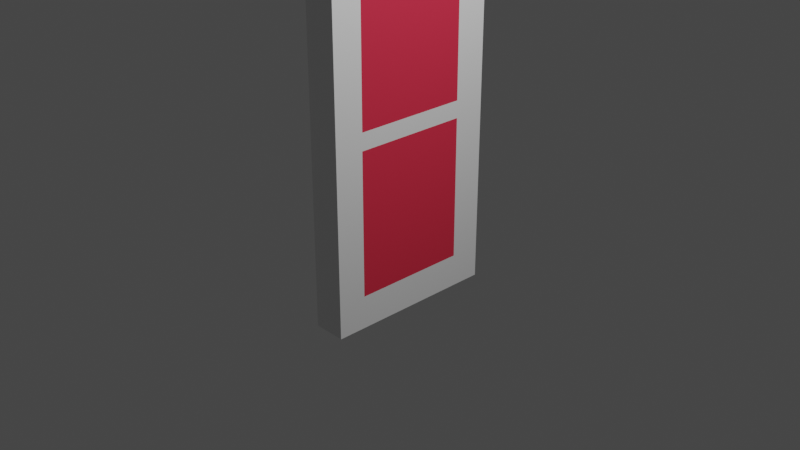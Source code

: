 # Source: door.blend  (saved by Blender 3.1.7; exported with 4.5.12 LTS)
import bpy
from mathutils import Matrix  # noqa: F401  (used for matrix-valued properties, if any)

bpy.ops.wm.read_factory_settings(use_empty=True)
scene = bpy.context.scene
scene.name = 'Scene'

# ---- collections
col_collection = bpy.data.collections.new('Collection'); scene.collection.children.link(col_collection)

# ---- materials (node trees are filled in below, after node groups)
mat_material = bpy.data.materials.new('Material')
mat_material.alpha_threshold = 0.0
mat_material.use_transparent_shadow = False
mat_material.line_color = (0.0, 0.0, 0.0, 1.0)
mat_material_001 = bpy.data.materials.new('Material.001')
mat_material_001.use_transparent_shadow = False
mat_material_002 = bpy.data.materials.new('Material.002')
mat_material_002.use_transparent_shadow = False

# ---- material node trees
mat_material.use_nodes = True; mat_material.node_tree.nodes.clear()
_N = mat_material.node_tree.nodes; _L = mat_material.node_tree.links
n0 = _N.new('ShaderNodeOutputMaterial'); n0.name = 'Material Output'; n0.location = (300, 300)
n1 = _N.new('ShaderNodeBsdfPrincipled'); n1.name = 'Principled BSDF'; n1.location = (10, 300)
n1.distribution = 'GGX'
n1.subsurface_method = 'RANDOM_WALK_SKIN'
n1.inputs[0].default_value = (0.85, 0.85, 0.85, 1.0)
n1.inputs[2].default_value = 0.4
n1.inputs[3].default_value = 1.45
n1.inputs[27].default_value = (0.0, 0.0, 0.0, 1.0)
n1.inputs[28].default_value = 1.0
_L.new(n1.outputs[0], n0.inputs[0])
n0.is_active_output = True
mat_material_001.use_nodes = True; mat_material_001.node_tree.nodes.clear()
_N = mat_material_001.node_tree.nodes; _L = mat_material_001.node_tree.links
n0 = _N.new('ShaderNodeBsdfPrincipled'); n0.name = 'Principled BSDF'; n0.location = (10, 300)
n0.distribution = 'GGX'
n0.subsurface_method = 'RANDOM_WALK_SKIN'
n0.inputs[0].default_value = (0.75, 0.03052, 0.06974, 1.0)
n0.inputs[3].default_value = 1.45
n0.inputs[27].default_value = (0.0, 0.0, 0.0, 1.0)
n0.inputs[28].default_value = 1.0
n1 = _N.new('ShaderNodeOutputMaterial'); n1.name = 'Material Output'; n1.location = (300, 300)
_L.new(n0.outputs[0], n1.inputs[0])
n1.is_active_output = True
mat_material_002.use_nodes = True; mat_material_002.node_tree.nodes.clear()
_N = mat_material_002.node_tree.nodes; _L = mat_material_002.node_tree.links
n0 = _N.new('ShaderNodeBsdfPrincipled'); n0.name = 'Principled BSDF'; n0.location = (10, 300)
n0.distribution = 'GGX'
n0.subsurface_method = 'RANDOM_WALK_SKIN'
n0.inputs[0].default_value = (0.8, 0.4023, 0.07792, 1.0)
n0.inputs[3].default_value = 1.45
n0.inputs[27].default_value = (0.0, 0.0, 0.0, 1.0)
n0.inputs[28].default_value = 1.0
n1 = _N.new('ShaderNodeOutputMaterial'); n1.name = 'Material Output'; n1.location = (300, 300)
_L.new(n0.outputs[0], n1.inputs[0])
n1.is_active_output = True

# ---- world
world_world = bpy.data.worlds.new('World'); scene.world = world_world
world_world.use_nodes = True; world_world.node_tree.nodes.clear()
_N = world_world.node_tree.nodes; _L = world_world.node_tree.links
n0 = _N.new('ShaderNodeOutputWorld'); n0.name = 'World Output'; n0.location = (300, 300)
n1 = _N.new('ShaderNodeBackground'); n1.name = 'Background'; n1.location = (10, 300)
n1.inputs[0].default_value = (0.05088, 0.05088, 0.05088, 1.0)
_L.new(n1.outputs[0], n0.inputs[0])
n0.is_active_output = True
world_world.color = (0.05088, 0.05088, 0.05088)
world_world.use_sun_shadow = False
world_world.sun_shadow_jitter_overblur = 0.0

# ---- cameras
cam_camera = bpy.data.cameras.new('Camera')
cam_camera.clip_end = 100.0
cam_camera.ortho_scale = 7.314

# ---- lights
light_light = bpy.data.lights.new('Light', 'POINT')
light_light.transmission_factor = 0.0
light_light.energy = 1000.0
light_light.shadow_soft_size = 0.1
light_light.shadow_maximum_resolution = 0.006
light_light.use_absolute_resolution = True

# ---- meshes
me_cube = bpy.data.meshes.new('Cube')
me_cube.from_pydata([(-0.1209, 0.8882, 2.814), (-0.1209, -0.3484, 2.814), (-0.491, 0.8833, 2.806), (-0.491, -0.3471, 2.806), (-0.4961, 1.297, 1.838), (-0.4961, 1.297, 2.137), (-0.481, 1.296, 1.838), (-0.481, 1.296, 2.137), (-0.4664, 1.292, 1.838), (-0.4664, 1.292, 2.137), (-0.453, 1.287, 1.838), (-0.453, 1.287, 2.137), (-0.4412, 1.28, 1.838), (-0.4412, 1.28, 2.137), (-0.4316, 1.272, 1.838), (-0.4316, 1.272, 2.137), (-0.4244, 1.263, 1.838), (-0.4244, 1.263, 2.137), (-0.42, 1.252, 1.838), (-0.42, 1.252, 2.137), (-0.4185, 1.242, 1.838), (-0.4185, 1.242, 2.137), (-0.42, 1.231, 1.838), (-0.42, 1.231, 2.137), (-0.4244, 1.221, 1.838), (-0.4244, 1.221, 2.137), (-0.4316, 1.211, 1.838), (-0.4316, 1.211, 2.137), (-0.4412, 1.203, 1.838), (-0.4412, 1.203, 2.137), (-0.453, 1.196, 1.838), (-0.453, 1.196, 2.137), (-0.4664, 1.191, 1.838), (-0.4664, 1.191, 2.137), (-0.481, 1.188, 1.838), (-0.481, 1.188, 2.137), (-0.4961, 1.187, 1.838), (-0.4961, 1.187, 2.137), (-0.5113, 1.188, 1.838), (-0.5113, 1.188, 2.137), (-0.5259, 1.191, 1.838), (-0.5259, 1.191, 2.137), (-0.5393, 1.196, 1.838), (-0.5393, 1.196, 2.137), (-0.5511, 1.203, 1.838), (-0.5511, 1.203, 2.137), (-0.5607, 1.211, 1.838), (-0.5607, 1.211, 2.137), (-0.5679, 1.221, 1.838), (-0.5679, 1.221, 2.137), (-0.5723, 1.231, 1.838), (-0.5723, 1.231, 2.137), (-0.5738, 1.242, 1.838), (-0.5738, 1.242, 2.137), (-0.5723, 1.252, 1.838), (-0.5723, 1.252, 2.137), (-0.5679, 1.263, 1.838), (-0.5679, 1.263, 2.137), (-0.5607, 1.272, 1.838), (-0.5607, 1.272, 2.137), (-0.5511, 1.28, 1.838), (-0.5511, 1.28, 2.137), (-0.5393, 1.287, 1.838), (-0.5393, 1.287, 2.137), (-0.5259, 1.292, 1.838), (-0.5259, 1.292, 2.137), (-0.5113, 1.296, 1.838), (-0.5113, 1.296, 2.137), (-0.4816, 1.297, -0.1156), (-0.4816, 1.297, 0.1836), (-0.4665, 1.296, -0.1156), (-0.4665, 1.296, 0.1836), (-0.4519, 1.292, -0.1156), (-0.4519, 1.292, 0.1836), (-0.4385, 1.287, -0.1156), (-0.4385, 1.287, 0.1836), (-0.4267, 1.28, -0.1156), (-0.4267, 1.28, 0.1836), (-0.417, 1.272, -0.1156), (-0.417, 1.272, 0.1836), (-0.4099, 1.263, -0.1156), (-0.4099, 1.263, 0.1836), (-0.4054, 1.252, -0.1156), (-0.4054, 1.252, 0.1836), (-0.404, 1.242, -0.1156), (-0.404, 1.242, 0.1836), (-0.4054, 1.231, -0.1156), (-0.4054, 1.231, 0.1836), (-0.4099, 1.221, -0.1156), (-0.4099, 1.221, 0.1836), (-0.417, 1.211, -0.1156), (-0.417, 1.211, 0.1836), (-0.4267, 1.203, -0.1156), (-0.4267, 1.203, 0.1836), (-0.4385, 1.196, -0.1156), (-0.4385, 1.196, 0.1836), (-0.4519, 1.191, -0.1156), (-0.4519, 1.191, 0.1836), (-0.4665, 1.188, -0.1156), (-0.4665, 1.188, 0.1836), (-0.4816, 1.187, -0.1156), (-0.4816, 1.187, 0.1836), (-0.4968, 1.188, -0.1156), (-0.4968, 1.188, 0.1836), (-0.5114, 1.191, -0.1156), (-0.5114, 1.191, 0.1836), (-0.5248, 1.196, -0.1156), (-0.5248, 1.196, 0.1836), (-0.5366, 1.203, -0.1156), (-0.5366, 1.203, 0.1836), (-0.5462, 1.211, -0.1156), (-0.5462, 1.211, 0.1836), (-0.5534, 1.221, -0.1156), (-0.5534, 1.221, 0.1836), (-0.5578, 1.231, -0.1156), (-0.5578, 1.231, 0.1836), (-0.5593, 1.242, -0.1156), (-0.5593, 1.242, 0.1836), (-0.5578, 1.252, -0.1156), (-0.5578, 1.252, 0.1836), (-0.5534, 1.263, -0.1156), (-0.5534, 1.263, 0.1836), (-0.5462, 1.272, -0.1156), (-0.5462, 1.272, 0.1836), (-0.5366, 1.28, -0.1156), (-0.5366, 1.28, 0.1836), (-0.5248, 1.287, -0.1156), (-0.5248, 1.287, 0.1836), (-0.5114, 1.292, -0.1156), (-0.5114, 1.292, 0.1836), (-0.4968, 1.296, -0.1156), (-0.4968, 1.296, 0.1836), (-0.491, 0.8966, -0.8047), (-0.491, -0.3577, -0.8047), (-0.1194, 1.233, 3.269), (-0.1209, 0.896, -0.8125), (-0.4907, -0.6748, 3.269), (-0.1194, -0.6748, 3.269), (-0.1209, -0.3611, -0.8125), (-0.4907, 1.233, 3.269), (-0.4907, 1.233, -1.187), (-0.4907, -0.6748, -1.187), (-0.1194, -0.6748, -1.187), (-0.1194, 1.233, -1.187), (-0.1194, 1.233, 1.041), (-0.4907, -0.6748, 1.041), (-0.1194, -0.6748, 1.041), (-0.4907, 1.233, 1.041), (-0.491, 0.89, 1.001), (-0.491, -0.3524, 1.001), (-0.1209, -0.3548, 1.001), (-0.1209, 0.8921, 1.001), (-0.1194, 1.233, 0.6391), (-0.1194, -0.6748, 0.6391), (-0.4907, 1.233, 0.6391), (-0.491, 0.8933, 0.8101), (-0.1209, -0.3579, 0.8062), (-0.4907, -0.6748, 0.6391), (-0.491, -0.3551, 0.8101), (-0.1209, 0.8941, 0.8062)], [], [(134, 139, 136, 137), (146, 137, 136, 145), (140, 143, 142, 141), (149, 3, 2, 148), (147, 139, 134, 144), (4, 5, 7, 6), (6, 7, 9, 8), (8, 9, 11, 10), (10, 11, 13, 12), (12, 13, 15, 14), (14, 15, 17, 16), (16, 17, 19, 18), (18, 19, 21, 20), (20, 21, 23, 22), (22, 23, 25, 24), (24, 25, 27, 26), (26, 27, 29, 28), (28, 29, 31, 30), (30, 31, 33, 32), (32, 33, 35, 34), (34, 35, 37, 36), (36, 37, 39, 38), (38, 39, 41, 40), (40, 41, 43, 42), (42, 43, 45, 44), (44, 45, 47, 46), (46, 47, 49, 48), (48, 49, 51, 50), (50, 51, 53, 52), (52, 53, 55, 54), (54, 55, 57, 56), (56, 57, 59, 58), (58, 59, 61, 60), (60, 61, 63, 62), (62, 63, 65, 64), (7, 5, 67, 65, 63, 61, 59, 57, 55, 53, 51, 49, 47, 45, 43, 41, 39, 37, 35, 33, 31, 29, 27, 25, 23, 21, 19, 17, 15, 13, 11, 9), (64, 65, 67, 66), (66, 67, 5, 4), (4, 6, 8, 10, 12, 14, 16, 18, 20, 22, 24, 26, 28, 30, 32, 34, 36, 38, 40, 42, 44, 46, 48, 50, 52, 54, 56, 58, 60, 62, 64, 66), (68, 69, 71, 70), (70, 71, 73, 72), (72, 73, 75, 74), (74, 75, 77, 76), (76, 77, 79, 78), (78, 79, 81, 80), (80, 81, 83, 82), (82, 83, 85, 84), (84, 85, 87, 86), (86, 87, 89, 88), (88, 89, 91, 90), (90, 91, 93, 92), (92, 93, 95, 94), (94, 95, 97, 96), (96, 97, 99, 98), (98, 99, 101, 100), (100, 101, 103, 102), (102, 103, 105, 104), (104, 105, 107, 106), (106, 107, 109, 108), (108, 109, 111, 110), (110, 111, 113, 112), (112, 113, 115, 114), (114, 115, 117, 116), (116, 117, 119, 118), (118, 119, 121, 120), (120, 121, 123, 122), (122, 123, 125, 124), (124, 125, 127, 126), (126, 127, 129, 128), (71, 69, 131, 129, 127, 125, 123, 121, 119, 117, 115, 113, 111, 109, 107, 105, 103, 101, 99, 97, 95, 93, 91, 89, 87, 85, 83, 81, 79, 77, 75, 73), (128, 129, 131, 130), (130, 131, 69, 68), (68, 70, 72, 74, 76, 78, 80, 82, 84, 86, 88, 90, 92, 94, 96, 98, 100, 102, 104, 106, 108, 110, 112, 114, 116, 118, 120, 122, 124, 126, 128, 130), (151, 0, 1, 150), (148, 2, 139, 147), (1, 0, 134, 137), (2, 3, 136, 139), (133, 132, 140, 141), (135, 138, 142, 143), (151, 144, 134, 0), (150, 1, 137, 146), (149, 145, 136, 3), (158, 157, 145, 149), (156, 150, 146, 153), (159, 152, 144, 151), (155, 148, 147, 154), (159, 151, 150, 156), (154, 147, 144, 152), (158, 149, 148, 155), (153, 146, 145, 157), (142, 153, 157, 141), (133, 158, 155, 132), (140, 154, 152, 143), (135, 159, 156, 138), (132, 155, 154, 140), (135, 143, 152, 159), (138, 156, 153, 142), (133, 141, 157, 158)])
me_cube.polygons.foreach_set('material_index', [0, 0, 0, 1, 0, 2, 2, 2, 2, 2, 2, 2, 2, 2, 2, 2, 2, 2, 2, 2, 2, 2, 2, 2, 2, 2, 2, 2, 2, 2, 2, 2, 2, 2, 2, 2, 2, 2, 2, 2, 2, 2, 2, 2, 2, 2, 2, 2, 2, 2, 2, 2, 2, 2, 2, 2, 2, 2, 2, 2, 2, 2, 2, 2, 2, 2, 2, 2, 2, 2, 2, 2, 2, 1, 0, 0, 0, 0, 0, 0, 0, 0, 0, 0, 0, 0, 0, 0, 0, 0, 0, 1, 0, 1, 0, 0, 0, 0])
_uv = me_cube.uv_layers.new(name='UVMap')
_uv.uv.foreach_set('vector', [0.625, 0.5, 0.625, 0.25, 0.625, 0.0, 0.625, 0.75, 0.5, 0.75, 0.625, 0.75, 0.625, 1.0, 0.5, 1.0, 0.125, 0.5, 0.375, 0.5, 0.375, 0.75, 0.125, 0.75, 0.4791, 0.06592, 0.5764, 0.09707, 0.5764, 0.1529, 0.4791, 0.184, 0.5, 0.25, 0.625, 0.25, 0.625, 0.5, 0.5, 0.5, 1.0, 0.5, 1.0, 1.0, 0.9688, 1.0, 0.9688, 0.5, 0.9688, 0.5, 0.9688, 1.0, 0.9375, 1.0, 0.9375, 0.5, 0.9375, 0.5, 0.9375, 1.0, 0.9062, 1.0, 0.9062, 0.5, 0.9062, 0.5, 0.9062, 1.0, 0.875, 1.0, 0.875, 0.5, 0.875, 0.5, 0.875, 1.0, 0.8438, 1.0, 0.8438, 0.5, 0.8438, 0.5, 0.8438, 1.0, 0.8125, 1.0, 0.8125, 0.5, 0.8125, 0.5, 0.8125, 1.0, 0.7812, 1.0, 0.7812, 0.5, 0.7812, 0.5, 0.7812, 1.0, 0.75, 1.0, 0.75, 0.5, 0.75, 0.5, 0.75, 1.0, 0.7188, 1.0, 0.7188, 0.5, 0.7188, 0.5, 0.7188, 1.0, 0.6875, 1.0, 0.6875, 0.5, 0.6875, 0.5, 0.6875, 1.0, 0.6562, 1.0, 0.6562, 0.5, 0.6562, 0.5, 0.6562, 1.0, 0.625, 1.0, 0.625, 0.5, 0.625, 0.5, 0.625, 1.0, 0.5938, 1.0, 0.5938, 0.5, 0.5938, 0.5, 0.5938, 1.0, 0.5625, 1.0, 0.5625, 0.5, 0.5625, 0.5, 0.5625, 1.0, 0.5312, 1.0, 0.5312, 0.5, 0.5312, 0.5, 0.5312, 1.0, 0.5, 1.0, 0.5, 0.5, 0.5, 0.5, 0.5, 1.0, 0.4688, 1.0, 0.4688, 0.5, 0.4688, 0.5, 0.4688, 1.0, 0.4375, 1.0, 0.4375, 0.5, 0.4375, 0.5, 0.4375, 1.0, 0.4062, 1.0, 0.4062, 0.5, 0.4062, 0.5, 0.4062, 1.0, 0.375, 1.0, 0.375, 0.5, 0.375, 0.5, 0.375, 1.0, 0.3438, 1.0, 0.3438, 0.5, 0.3438, 0.5, 0.3438, 1.0, 0.3125, 1.0, 0.3125, 0.5, 0.3125, 0.5, 0.3125, 1.0, 0.2812, 1.0, 0.2812, 0.5, 0.2812, 0.5, 0.2812, 1.0, 0.25, 1.0, 0.25, 0.5, 0.25, 0.5, 0.25, 1.0, 0.2188, 1.0, 0.2188, 0.5, 0.2188, 0.5, 0.2188, 1.0, 0.1875, 1.0, 0.1875, 0.5, 0.1875, 0.5, 0.1875, 1.0, 0.1562, 1.0, 0.1562, 0.5, 0.1562, 0.5, 0.1562, 1.0, 0.125, 1.0, 0.125, 0.5, 0.125, 0.5, 0.125, 1.0, 0.09375, 1.0, 0.09375, 0.5, 0.09375, 0.5, 0.09375, 1.0, 0.0625, 1.0, 0.0625, 0.5, 0.2968, 0.4854, 0.25, 0.49, 0.2032, 0.4854, 0.1582, 0.4717, 0.1167, 0.4496, 0.08029, 0.4197, 0.05045, 0.3833, 0.02827, 0.3418, 0.01461, 0.2968, 0.01, 0.25, 0.01461, 0.2032, 0.02827, 0.1582, 0.05045, 0.1167, 0.08029, 0.08029, 0.1167, 0.05045, 0.1582, 0.02827, 0.2032, 0.01461, 0.25, 0.01, 0.2968, 0.01461, 0.3418, 0.02827, 0.3833, 0.05045, 0.4197, 0.08029, 0.4496, 0.1167, 0.4717, 0.1582, 0.4854, 0.2032, 0.49, 0.25, 0.4854, 0.2968, 0.4717, 0.3418, 0.4496, 0.3833, 0.4197, 0.4197, 0.3833, 0.4496, 0.3418, 0.4717, 0.0625, 0.5, 0.0625, 1.0, 0.03125, 1.0, 0.03125, 0.5, 0.03125, 0.5, 0.03125, 1.0, 0.0, 1.0, 0.0, 0.5, 0.75, 0.49, 0.7968, 0.4854, 0.8418, 0.4717, 0.8833, 0.4496, 0.9197, 0.4197, 0.9496, 0.3833, 0.9717, 0.3418, 0.9854, 0.2968, 0.99, 0.25, 0.9854, 0.2032, 0.9717, 0.1582, 0.9496, 0.1167, 0.9197, 0.08029, 0.8833, 0.05045, 0.8418, 0.02827, 0.7968, 0.01461, 0.75, 0.01, 0.7032, 0.01461, 0.6582, 0.02827, 0.6167, 0.05045, 0.5803, 0.08029, 0.5504, 0.1167, 0.5283, 0.1582, 0.5146, 0.2032, 0.51, 0.25, 0.5146, 0.2968, 0.5283, 0.3418, 0.5504, 0.3833, 0.5803, 0.4197, 0.6167, 0.4496, 0.6582, 0.4717, 0.7032, 0.4854, 1.0, 0.5, 1.0, 1.0, 0.9688, 1.0, 0.9688, 0.5, 0.9688, 0.5, 0.9688, 1.0, 0.9375, 1.0, 0.9375, 0.5, 0.9375, 0.5, 0.9375, 1.0, 0.9062, 1.0, 0.9062, 0.5, 0.9062, 0.5, 0.9062, 1.0, 0.875, 1.0, 0.875, 0.5, 0.875, 0.5, 0.875, 1.0, 0.8438, 1.0, 0.8438, 0.5, 0.8438, 0.5, 0.8438, 1.0, 0.8125, 1.0, 0.8125, 0.5, 0.8125, 0.5, 0.8125, 1.0, 0.7812, 1.0, 0.7812, 0.5, 0.7812, 0.5, 0.7812, 1.0, 0.75, 1.0, 0.75, 0.5, 0.75, 0.5, 0.75, 1.0, 0.7188, 1.0, 0.7188, 0.5, 0.7188, 0.5, 0.7188, 1.0, 0.6875, 1.0, 0.6875, 0.5, 0.6875, 0.5, 0.6875, 1.0, 0.6562, 1.0, 0.6562, 0.5, 0.6562, 0.5, 0.6562, 1.0, 0.625, 1.0, 0.625, 0.5, 0.625, 0.5, 0.625, 1.0, 0.5938, 1.0, 0.5938, 0.5, 0.5938, 0.5, 0.5938, 1.0, 0.5625, 1.0, 0.5625, 0.5, 0.5625, 0.5, 0.5625, 1.0, 0.5312, 1.0, 0.5312, 0.5, 0.5312, 0.5, 0.5312, 1.0, 0.5, 1.0, 0.5, 0.5, 0.5, 0.5, 0.5, 1.0, 0.4688, 1.0, 0.4688, 0.5, 0.4688, 0.5, 0.4688, 1.0, 0.4375, 1.0, 0.4375, 0.5, 0.4375, 0.5, 0.4375, 1.0, 0.4062, 1.0, 0.4062, 0.5, 0.4062, 0.5, 0.4062, 1.0, 0.375, 1.0, 0.375, 0.5, 0.375, 0.5, 0.375, 1.0, 0.3438, 1.0, 0.3438, 0.5, 0.3438, 0.5, 0.3438, 1.0, 0.3125, 1.0, 0.3125, 0.5, 0.3125, 0.5, 0.3125, 1.0, 0.2812, 1.0, 0.2812, 0.5, 0.2812, 0.5, 0.2812, 1.0, 0.25, 1.0, 0.25, 0.5, 0.25, 0.5, 0.25, 1.0, 0.2188, 1.0, 0.2188, 0.5, 0.2188, 0.5, 0.2188, 1.0, 0.1875, 1.0, 0.1875, 0.5, 0.1875, 0.5, 0.1875, 1.0, 0.1562, 1.0, 0.1562, 0.5, 0.1562, 0.5, 0.1562, 1.0, 0.125, 1.0, 0.125, 0.5, 0.125, 0.5, 0.125, 1.0, 0.09375, 1.0, 0.09375, 0.5, 0.09375, 0.5, 0.09375, 1.0, 0.0625, 1.0, 0.0625, 0.5, 0.2968, 0.4854, 0.25, 0.49, 0.2032, 0.4854, 0.1582, 0.4717, 0.1167, 0.4496, 0.08029, 0.4197, 0.05045, 0.3833, 0.02827, 0.3418, 0.01461, 0.2968, 0.01, 0.25, 0.01461, 0.2032, 0.02827, 0.1582, 0.05045, 0.1167, 0.08029, 0.08029, 0.1167, 0.05045, 0.1582, 0.02827, 0.2032, 0.01461, 0.25, 0.01, 0.2968, 0.01461, 0.3418, 0.02827, 0.3833, 0.05045, 0.4197, 0.08029, 0.4496, 0.1167, 0.4717, 0.1582, 0.4854, 0.2032, 0.49, 0.25, 0.4854, 0.2968, 0.4717, 0.3418, 0.4496, 0.3833, 0.4197, 0.4197, 0.3833, 0.4496, 0.3418, 0.4717, 0.0625, 0.5, 0.0625, 1.0, 0.03125, 1.0, 0.03125, 0.5, 0.03125, 0.5, 0.03125, 1.0, 0.0, 1.0, 0.0, 0.5, 0.75, 0.49, 0.7968, 0.4854, 0.8418, 0.4717, 0.8833, 0.4496, 0.9197, 0.4197, 0.9496, 0.3833, 0.9717, 0.3418, 0.9854, 0.2968, 0.99, 0.25, 0.9854, 0.2032, 0.9717, 0.1582, 0.9496, 0.1167, 0.9197, 0.08029, 0.8833, 0.05045, 0.8418, 0.02827, 0.7968, 0.01461, 0.75, 0.01, 0.7032, 0.01461, 0.6582, 0.02827, 0.6167, 0.05045, 0.5803, 0.08029, 0.5504, 0.1167, 0.5283, 0.1582, 0.5146, 0.2032, 0.51, 0.25, 0.5146, 0.2968, 0.5283, 0.3418, 0.5504, 0.3833, 0.5803, 0.4197, 0.6167, 0.4496, 0.6582, 0.4717, 0.7032, 0.4854, 0.4791, 0.566, 0.5764, 0.5971, 0.5764, 0.6529, 0.4791, 0.6841, 0.4791, 0.184, 0.5764, 0.1529, 0.625, 0.25, 0.5, 0.25, 0.5764, 0.6529, 0.5764, 0.5971, 0.625, 0.5, 0.625, 0.75, 0.5764, 0.1529, 0.5764, 0.09707, 0.625, 0.0, 0.625, 0.25, 0.3818, 0.03477, 0.3818, 0.2151, 0.375, 0.25, 0.375, 0.0, 0.3818, 0.5349, 0.3818, 0.7152, 0.375, 0.75, 0.375, 0.5, 0.4791, 0.566, 0.5, 0.5, 0.625, 0.5, 0.5764, 0.5971, 0.4791, 0.6841, 0.5764, 0.6529, 0.625, 0.75, 0.5, 0.75, 0.4791, 0.06592, 0.5, 0.0, 0.625, 0.0, 0.5764, 0.09707, 0.4304, 0.05035, 0.4375, 0.0, 0.5, 0.0, 0.4791, 0.06592, 0.4304, 0.6996, 0.4791, 0.6841, 0.5, 0.75, 0.4375, 0.75, 0.4304, 0.5504, 0.4375, 0.5, 0.5, 0.5, 0.4791, 0.566, 0.4304, 0.1995, 0.4791, 0.184, 0.5, 0.25, 0.4375, 0.25, 0.4304, 0.5504, 0.4791, 0.566, 0.4791, 0.6841, 0.4304, 0.6996, 0.4375, 0.25, 0.5, 0.25, 0.5, 0.5, 0.4375, 0.5, 0.4304, 0.05035, 0.4791, 0.06592, 0.4791, 0.184, 0.4304, 0.1995, 0.4375, 0.75, 0.5, 0.75, 0.5, 1.0, 0.4375, 1.0, 0.375, 0.75, 0.4375, 0.75, 0.4375, 1.0, 0.375, 1.0, 0.3818, 0.03477, 0.4304, 0.05035, 0.4304, 0.1995, 0.3818, 0.2151, 0.375, 0.25, 0.4375, 0.25, 0.4375, 0.5, 0.375, 0.5, 0.3818, 0.5349, 0.4304, 0.5504, 0.4304, 0.6996, 0.3818, 0.7152, 0.3818, 0.2151, 0.4304, 0.1995, 0.4375, 0.25, 0.375, 0.25, 0.3818, 0.5349, 0.375, 0.5, 0.4375, 0.5, 0.4304, 0.5504, 0.3818, 0.7152, 0.4304, 0.6996, 0.4375, 0.75, 0.375, 0.75, 0.3818, 0.03477, 0.375, 0.0, 0.4375, 0.0, 0.4304, 0.05035])
me_cube.materials.append(mat_material)
me_cube.materials.append(mat_material_001)
me_cube.materials.append(mat_material_002)
me_cube.use_remesh_preserve_volume = False
me_cube.use_remesh_preserve_attributes = False
me_cube.use_mirror_vertex_groups = False
me_cube.update()

# ---- objects
ob_cube = bpy.data.objects.new('Cube', me_cube)
ob_light = bpy.data.objects.new('Light', light_light)
ob_camera = bpy.data.objects.new('Camera', cam_camera)

# ---- transforms, parenting, visibility, modifiers, constraints
ob_cube.location = (0.0, 0.0, 0.0)
ob_cube.scale = (1.0, 1.05, 1.0)
ob_cube.lock_rotations_4d = False
ob_cube.empty_display_type = 'ARROWS'
ob_cube.lineart.crease_threshold = 0.0
ob_light.location = (4.076, 1.005, 5.904)
ob_light.rotation_euler = (0.6503, 0.05522, 1.866)
ob_light.lock_rotations_4d = False
ob_light.empty_display_type = 'ARROWS'
ob_light.color = (0.0, 0.0, 0.0, 0.0)
ob_light.lineart.crease_threshold = 0.0
ob_camera.location = (7.359, -6.926, 4.958)
ob_camera.rotation_euler = (1.109, 0.0, 0.8149)
ob_camera.lock_rotations_4d = False
ob_camera.empty_display_type = 'ARROWS'
ob_camera.color = (0.0, 0.0, 0.0, 0.0)
ob_camera.display_type = 'WIRE'
ob_camera.lineart.crease_threshold = 0.0

# ---- collection membership
col_collection.objects.link(ob_cube)
col_collection.objects.link(ob_light)
col_collection.objects.link(ob_camera)

# ---- scene / render settings (as saved in the file)
scene.camera = ob_camera
scene.frame_start = 1; scene.frame_end = 250; scene.frame_set(1)
scene.render.engine = 'BLENDER_EEVEE_NEXT'
scene.cycles.sampling_pattern = 'TABULATED_SOBOL'
scene.cycles.use_light_tree = False
scene.view_settings.view_transform = 'Filmic'
bpy.context.view_layer.update()
